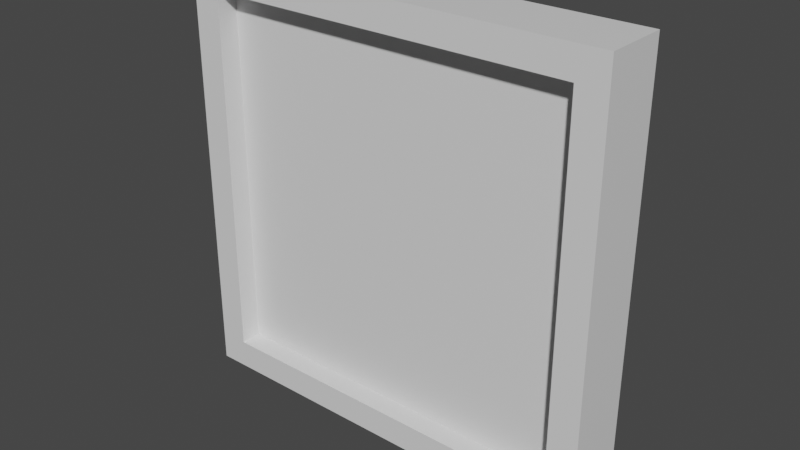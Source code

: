 # Source: StartingWindow.blend  (saved by Blender 2.93.21; exported with 4.5.12 LTS)
import bpy
from mathutils import Matrix  # noqa: F401  (used for matrix-valued properties, if any)

bpy.ops.wm.read_factory_settings(use_empty=True)
scene = bpy.context.scene
scene.name = 'Scene'

# ---- collections
col_collection = bpy.data.collections.new('Collection'); scene.collection.children.link(col_collection)

# ---- materials (node trees are filled in below, after node groups)
mat_material = bpy.data.materials.new('Material')
mat_material.alpha_threshold = 0.0
mat_material.use_transparent_shadow = False
mat_material.line_color = (0.0, 0.0, 0.0, 1.0)

# ---- material node trees
mat_material.use_nodes = True; mat_material.node_tree.nodes.clear()
_N = mat_material.node_tree.nodes; _L = mat_material.node_tree.links
n0 = _N.new('ShaderNodeOutputMaterial'); n0.name = 'Material Output'; n0.location = (300, 300)
n1 = _N.new('ShaderNodeBsdfPrincipled'); n1.name = 'Principled BSDF'; n1.location = (10, 300)
n1.distribution = 'GGX'
n1.subsurface_method = 'BURLEY'
n1.inputs[2].default_value = 0.4
n1.inputs[3].default_value = 1.45
n1.inputs[27].default_value = (0.0, 0.0, 0.0, 1.0)
n1.inputs[28].default_value = 1.0
_L.new(n1.outputs[0], n0.inputs[0])
n0.is_active_output = True

# ---- world
world_world = bpy.data.worlds.new('World'); scene.world = world_world
world_world.use_nodes = True; world_world.node_tree.nodes.clear()
_N = world_world.node_tree.nodes; _L = world_world.node_tree.links
n0 = _N.new('ShaderNodeOutputWorld'); n0.name = 'World Output'; n0.location = (300, 300)
n1 = _N.new('ShaderNodeBackground'); n1.name = 'Background'; n1.location = (10, 300)
n1.inputs[0].default_value = (0.05088, 0.05088, 0.05088, 1.0)
_L.new(n1.outputs[0], n0.inputs[0])
n0.is_active_output = True
world_world.color = (0.05088, 0.05088, 0.05088)
world_world.use_sun_shadow = False
world_world.sun_shadow_jitter_overblur = 0.0

# ---- meshes
me_cube = bpy.data.meshes.new('Cube')
me_cube.from_pydata([(1.0, 0.1, 1.0), (1.0, 0.1, -1.0), (1.0, -0.2, 1.0), (1.0, -0.2, -1.0), (-1.0, 0.1, 1.0), (-1.0, 0.1, -1.0), (-1.0, -0.2, 1.0), (-1.0, -0.2, -1.0), (-0.8644, -0.2, -0.8644), (-0.8644, -0.2, 0.8644), (0.8644, -0.2, 0.8644), (0.8644, -0.2, -0.8644), (-0.8644, -0.2, -0.8644), (-0.8644, -0.2, 0.8644), (0.8644, -0.2, 0.8644), (0.8644, -0.2, -0.8644), (-0.8644, 4.47e-08, -0.8644), (-0.8644, 4.47e-08, 0.8644), (0.8644, 4.47e-08, 0.8644), (0.8644, 4.47e-08, -0.8644)], [], [(0, 4, 6, 2), (7, 3, 11, 8), (7, 6, 4, 5), (5, 1, 3, 7), (1, 0, 2, 3), (5, 4, 0, 1), (9, 8, 12, 13), (2, 6, 9, 10), (3, 2, 10, 11), (6, 7, 8, 9), (12, 15, 19, 16), (8, 11, 15, 12), (11, 10, 14, 15), (10, 9, 13, 14), (15, 14, 18, 19), (14, 13, 17, 18), (13, 12, 16, 17)])
_uv = me_cube.uv_layers.new(name='UVMap')
_uv.uv.foreach_set('vector', [1.0, 0.6118, 0.0, 0.6118, 0.0, 0.4618, 1.0, 0.4618, 0.0, 0.0, 1.0, 0.0, 0.9322, 0.06779, 0.06779, 0.06779, 0.4618, 0.0, 0.4618, 1.0, 0.6118, 1.0, 0.6118, 0.0, 0.0, 0.6118, 1.0, 0.6118, 1.0, 0.4618, 0.0, 0.4618, 0.6118, 0.0, 0.6118, 1.0, 0.4618, 1.0, 0.4618, 0.0, 0.0, 0.0, 0.0, 1.0, 1.0, 1.0, 1.0, 0.0, 0.06779, 0.4618, 0.06779, 0.4618, 0.06779, 0.4618, 0.06779, 0.4618, 1.0, 1.0, 0.0, 1.0, 0.06779, 0.9322, 0.9322, 0.9322, 1.0, 0.0, 1.0, 1.0, 0.9322, 0.9322, 0.9322, 0.06779, 0.0, 1.0, 0.0, 0.0, 0.06779, 0.06779, 0.06779, 0.9322, 0.06779, 0.4618, 0.9322, 0.4618, 0.9322, 0.5618, 0.06779, 0.5618, 0.06779, 0.4618, 0.9322, 0.4618, 0.9322, 0.4618, 0.06779, 0.4618, 0.9322, 0.4618, 0.9322, 0.4618, 0.9322, 0.4618, 0.9322, 0.4618, 0.9322, 0.4618, 0.06779, 0.4618, 0.06779, 0.4618, 0.9322, 0.4618, 0.4618, 0.06779, 0.4618, 0.9322, 0.5618, 0.9322, 0.5618, 0.06779, 0.9322, 0.4618, 0.06779, 0.4618, 0.06779, 0.5618, 0.9322, 0.5618, 0.4618, 0.9322, 0.4618, 0.06779, 0.5618, 0.06779, 0.5618, 0.9322])
me_cube.materials.append(mat_material)
me_cube.use_remesh_preserve_volume = False
me_cube.use_remesh_preserve_attributes = False
me_cube.use_mirror_vertex_groups = False
me_cube.update()
me_cube_001 = bpy.data.meshes.new('Cube.001')
me_cube_001.from_pydata([(-0.8644, 4.47e-08, -0.8644), (-0.8644, 4.47e-08, 0.8644), (0.8644, 4.47e-08, 0.8644), (0.8644, 4.47e-08, -0.8644)], [], [(3, 2, 1, 0)])
_uv = me_cube_001.uv_layers.new(name='UVMap')
_uv.uv.foreach_set('vector', [1.0, 2.98e-08, 1.0, 1.0, 2.98e-08, 1.0, 2.98e-08, 2.98e-08])
me_cube_001.materials.append(mat_material)
me_cube_001.use_remesh_preserve_volume = False
me_cube_001.use_remesh_preserve_attributes = False
me_cube_001.use_mirror_vertex_groups = False
me_cube_001.update()

# ---- objects
ob_cube = bpy.data.objects.new('Cube', me_cube)
ob_cube_001 = bpy.data.objects.new('Cube.001', me_cube_001)

# ---- transforms, parenting, visibility, modifiers, constraints
ob_cube.location = (0.0, 0.0, 0.0)
ob_cube.lock_rotations_4d = False
ob_cube.empty_display_type = 'ARROWS'
ob_cube.lineart.crease_threshold = 0.0
ob_cube_001.location = (0.0, -0.1, 0.0)
ob_cube_001.lock_rotations_4d = False
ob_cube_001.empty_display_type = 'ARROWS'
ob_cube_001.lineart.crease_threshold = 0.0

# ---- collection membership
col_collection.objects.link(ob_cube)
col_collection.objects.link(ob_cube_001)

# ---- scene / render settings (as saved in the file)
scene.frame_start = 1; scene.frame_end = 250; scene.frame_set(1)
scene.render.engine = 'BLENDER_EEVEE_NEXT'
scene.cycles.use_denoising = False
scene.cycles.samples = 128
scene.cycles.sampling_pattern = 'TABULATED_SOBOL'
scene.cycles.use_adaptive_sampling = False
scene.cycles.use_light_tree = False
scene.view_settings.view_transform = 'Filmic'
bpy.context.view_layer.update()

# ---- added for rendering (the .blend has no active camera and no usable light): camera, sun
cam_auto = bpy.data.cameras.new('AutoCamera')
cam_auto.lens = 50.0
cam_auto.sensor_width = 36.0
cam_auto.clip_end = 1000.0
ob_auto_camera = bpy.data.objects.new('AutoCamera', cam_auto)
scene.collection.objects.link(ob_auto_camera)
ob_auto_camera.location = (2.63161, -3.20793, 2.10529)
ob_auto_camera.rotation_euler = (1.09748, -7.21219e-08, 0.694738)
scene.camera = ob_auto_camera
light_auto_sun = bpy.data.lights.new('AutoSun', 'SUN')
light_auto_sun.energy = 3.0
light_auto_sun.angle = 0.0523599
ob_auto_sun = bpy.data.objects.new('AutoSun', light_auto_sun)
scene.collection.objects.link(ob_auto_sun)
ob_auto_sun.rotation_euler = (0.872665, 0.174533, 0.523599)
bpy.context.view_layer.update()
